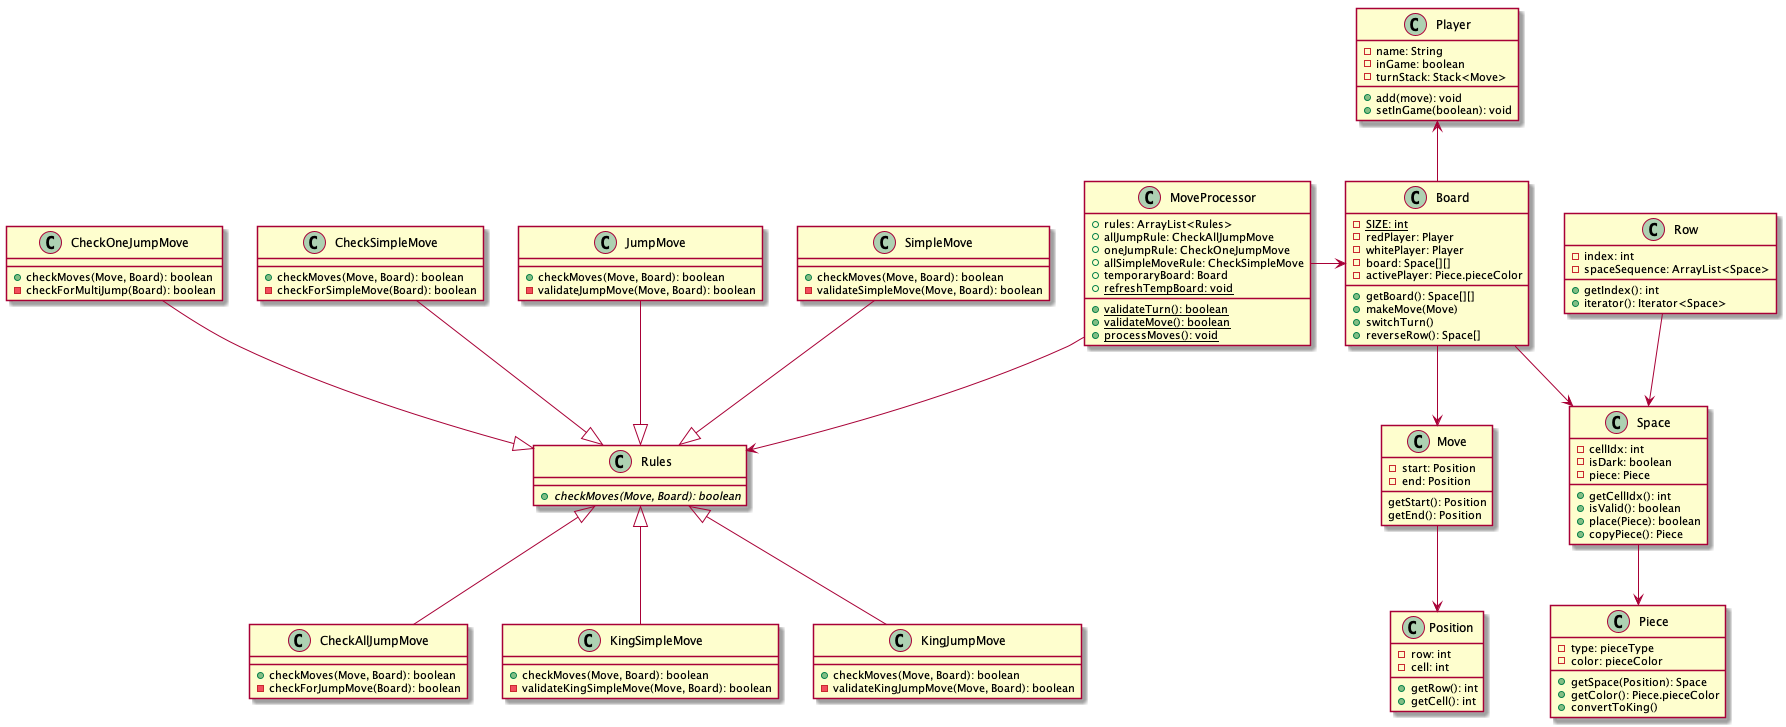

The diagram above was rendered by PlantUML. Its source (embedded in the PNG):
@startuml model
class MoveProcessor {
  +rules: ArrayList<Rules>
  +allJumpRule: CheckAllJumpMove
  +oneJumpRule: CheckOneJumpMove
  +allSimpleMoveRule: CheckSimpleMove
  +temporaryBoard: Board
  +{static}validateTurn(): boolean
  +{static}validateMove(): boolean
  +{static}processMoves(): void
  +{static}refreshTempBoard: void
}

class Player {
  -name: String
  -inGame: boolean
  -turnStack: Stack<Move>
  +add(move): void
  +setInGame(boolean): void
}

class Board {
  -{static}SIZE: int
  -redPlayer: Player
  -whitePlayer: Player
  -board: Space[][]
  -activePlayer: Piece.pieceColor
  +getBoard(): Space[][]
  +makeMove(Move)
  +switchTurn()
  +reverseRow(): Space[]
}

class Row {
  -index: int
  -spaceSequence: ArrayList<Space>
  +getIndex(): int
  +iterator(): Iterator<Space>
}

class Space {
  -cellIdx: int
  -isDark: boolean
  -piece: Piece
  +getCellIdx(): int
  +isValid(): boolean
  +place(Piece): boolean
  +copyPiece(): Piece
}

class Piece {
  -type: pieceType
  -color: pieceColor
  +getSpace(Position): Space
  +getColor(): Piece.pieceColor
  +convertToKing()
}

class Move {
  -start: Position
  -end: Position
  getStart(): Position
  getEnd(): Position
}

class Position {
  -row: int
  -cell: int
  +getRow(): int
  +getCell(): int
}

class Rules {
  +{abstract}checkMoves(Move, Board): boolean
}

class SimpleMove {
  +checkMoves(Move, Board): boolean
  -validateSimpleMove(Move, Board): boolean
}

class JumpMove {
  +checkMoves(Move, Board): boolean
  -validateJumpMove(Move, Board): boolean
}

class KingSimpleMove {
  +checkMoves(Move, Board): boolean
  -validateKingSimpleMove(Move, Board): boolean
}

class KingJumpMove {
  +checkMoves(Move, Board): boolean
  -validateKingJumpMove(Move, Board): boolean
}

class CheckSimpleMove {
  +checkMoves(Move, Board): boolean
  -checkForSimpleMove(Board): boolean
}

class CheckOneJumpMove {
  +checkMoves(Move, Board): boolean
  -checkForMultiJump(Board): boolean
}

class CheckAllJumpMove {
  +checkMoves(Move, Board): boolean
  -checkForJumpMove(Board): boolean
}

together {
  class Board
  class CheckAllJumpMove
  class CheckOneJumpMove
  class CheckSimpleMove
  class JumpMove
  class KingJumpMove
  class KingSimpleMove
  class Move
  class Piece
  class Player
  class Position
  class Row
  class Rules
  class SimpleMove
  class Space
}

Row --> Space
MoveProcessor --> Rules
MoveProcessor -> Board

Rules <|-up- SimpleMove
Rules <|-up- JumpMove
Rules <|-down- KingSimpleMove
Rules <|-down- KingJumpMove
Rules <|-up- CheckSimpleMove
Rules <|-up- CheckOneJumpMove
Rules <|-- CheckAllJumpMove
Player <-- Board
Board --> Space
Board --> Move
Space --> Piece
Move --> Position

@enduml